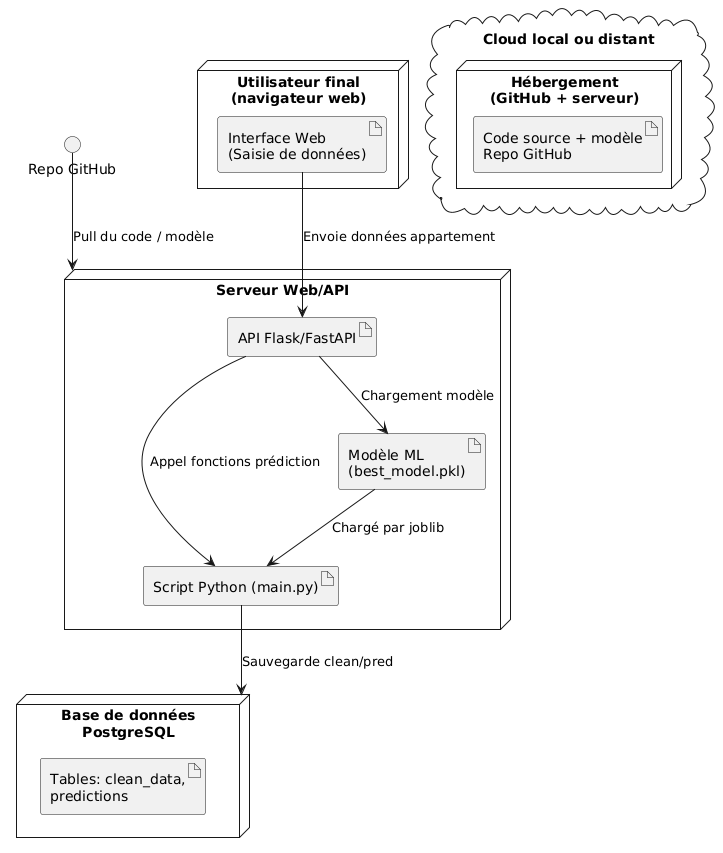

The diagram above was rendered by PlantUML. Its source (embedded in the PNG):
@startuml
node "Utilisateur final\n(navigateur web)" {
    artifact "Interface Web\n(Saisie de données)"
}

node "Serveur Web/API" {
    artifact "API Flask/FastAPI"
    artifact "Script Python (main.py)"
    artifact "Modèle ML\n(best_model.pkl)"
}

node "Base de données\nPostgreSQL" {
    artifact "Tables: clean_data,\npredictions"
}

cloud "Cloud local ou distant" {
    node "Hébergement\n(GitHub + serveur)" {
        artifact "Code source + modèle\nRepo GitHub"
    }
}

"Interface Web\n(Saisie de données)" --> "API Flask/FastAPI" : Envoie données appartement
"API Flask/FastAPI" --> "Modèle ML\n(best_model.pkl)" : Chargement modèle
"API Flask/FastAPI" --> "Script Python (main.py)" : Appel fonctions prédiction
"Script Python (main.py)" --> "Base de données\nPostgreSQL" : Sauvegarde clean/pred
"Modèle ML\n(best_model.pkl)" --> "Script Python (main.py)" : Chargé par joblib
"Repo GitHub" --> "Serveur Web/API" : Pull du code / modèle
@enduml